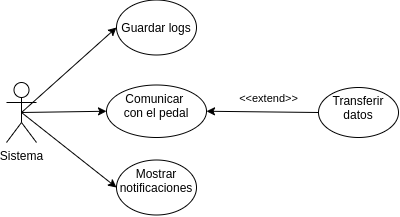

The diagram above was exported from draw.io. Its source (the exported page's mxGraphModel, read from the mxfile embedded in the PNG):
<mxGraphModel dx="323" dy="406" grid="1" gridSize="10" guides="1" tooltips="1" connect="1" arrows="1" fold="1" page="1" pageScale="1" pageWidth="1100" pageHeight="850" math="0" shadow="0">
  <root>
    <mxCell id="0" />
    <mxCell id="1" parent="0" />
    <mxCell id="41" style="edgeStyle=none;html=1;exitX=0.5;exitY=0.5;exitDx=0;exitDy=0;exitPerimeter=0;entryX=0;entryY=0.5;entryDx=0;entryDy=0;" parent="1" source="29" target="33" edge="1">
      <mxGeometry relative="1" as="geometry" />
    </mxCell>
    <mxCell id="43" style="edgeStyle=none;html=1;exitX=0.5;exitY=0.5;exitDx=0;exitDy=0;exitPerimeter=0;entryX=0;entryY=0.5;entryDx=0;entryDy=0;" parent="1" source="29" target="35" edge="1">
      <mxGeometry relative="1" as="geometry" />
    </mxCell>
    <mxCell id="44" style="edgeStyle=none;html=1;exitX=0.5;exitY=0.5;exitDx=0;exitDy=0;exitPerimeter=0;entryX=0;entryY=0.5;entryDx=0;entryDy=0;" parent="1" source="29" target="39" edge="1">
      <mxGeometry relative="1" as="geometry" />
    </mxCell>
    <mxCell id="29" value="Sistema" style="shape=umlActor;verticalLabelPosition=bottom;verticalAlign=top;html=1;outlineConnect=0;" parent="1" vertex="1">
      <mxGeometry x="328" y="385" width="30" height="60" as="geometry" />
    </mxCell>
    <mxCell id="33" value="&lt;br&gt;Guardar logs" style="ellipse;whiteSpace=wrap;html=1;verticalAlign=top;" parent="1" vertex="1">
      <mxGeometry x="438" y="302.5" width="80" height="55" as="geometry" />
    </mxCell>
    <mxCell id="35" value="Comunicar &lt;br&gt;con el pedal" style="ellipse;whiteSpace=wrap;html=1;verticalAlign=top;" parent="1" vertex="1">
      <mxGeometry x="428" y="387.5" width="100" height="52.5" as="geometry" />
    </mxCell>
    <mxCell id="39" value="Mostrar notificaciones" style="ellipse;whiteSpace=wrap;html=1;verticalAlign=top;" parent="1" vertex="1">
      <mxGeometry x="438" y="462.5" width="80" height="55" as="geometry" />
    </mxCell>
    <mxCell id="57" style="edgeStyle=none;html=1;exitX=0;exitY=0.5;exitDx=0;exitDy=0;entryX=1;entryY=0.5;entryDx=0;entryDy=0;" parent="1" source="49" target="35" edge="1">
      <mxGeometry relative="1" as="geometry" />
    </mxCell>
    <mxCell id="61" value="&amp;lt;&amp;lt;extend&amp;gt;&amp;gt;" style="edgeLabel;html=1;align=center;verticalAlign=middle;resizable=0;points=[];" parent="57" vertex="1" connectable="0">
      <mxGeometry x="-0.0936" relative="1" as="geometry">
        <mxPoint x="1" y="-14" as="offset" />
      </mxGeometry>
    </mxCell>
    <mxCell id="49" value="Transferir datos" style="ellipse;whiteSpace=wrap;html=1;verticalAlign=top;" parent="1" vertex="1">
      <mxGeometry x="640" y="390" width="80" height="50" as="geometry" />
    </mxCell>
  </root>
</mxGraphModel>